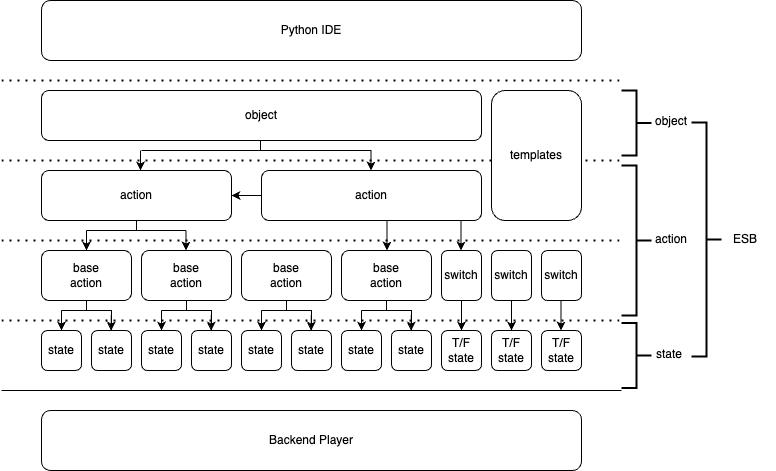

The diagram above was exported from draw.io. Its source (the exported page's mxGraphModel, read from the mxfile embedded in the PNG):
<mxGraphModel dx="946" dy="505" grid="1" gridSize="10" guides="1" tooltips="1" connect="1" arrows="1" fold="1" page="1" pageScale="1" pageWidth="850" pageHeight="1100" math="0" shadow="0">
  <root>
    <mxCell id="0" />
    <mxCell id="1" parent="0" />
    <mxCell id="jWHrcOMZNtT8pXwE5Zj8-1" value="" style="endArrow=none;html=1;rounded=0;" edge="1" parent="1">
      <mxGeometry width="50" height="50" relative="1" as="geometry">
        <mxPoint x="40" y="430" as="sourcePoint" />
        <mxPoint x="660" y="430" as="targetPoint" />
      </mxGeometry>
    </mxCell>
    <mxCell id="jWHrcOMZNtT8pXwE5Zj8-2" value="Backend Player" style="rounded=1;whiteSpace=wrap;html=1;" vertex="1" parent="1">
      <mxGeometry x="80" y="450" width="540" height="60" as="geometry" />
    </mxCell>
    <mxCell id="jWHrcOMZNtT8pXwE5Zj8-3" value="state" style="rounded=1;whiteSpace=wrap;html=1;" vertex="1" parent="1">
      <mxGeometry x="80" y="370" width="40" height="40" as="geometry" />
    </mxCell>
    <mxCell id="jWHrcOMZNtT8pXwE5Zj8-19" value="" style="edgeStyle=orthogonalEdgeStyle;rounded=0;orthogonalLoop=1;jettySize=auto;html=1;endArrow=none;endFill=0;" edge="1" parent="1" source="jWHrcOMZNtT8pXwE5Zj8-4" target="jWHrcOMZNtT8pXwE5Zj8-18">
      <mxGeometry relative="1" as="geometry" />
    </mxCell>
    <mxCell id="jWHrcOMZNtT8pXwE5Zj8-4" value="state" style="rounded=1;whiteSpace=wrap;html=1;" vertex="1" parent="1">
      <mxGeometry x="130" y="370" width="40" height="40" as="geometry" />
    </mxCell>
    <mxCell id="jWHrcOMZNtT8pXwE5Zj8-11" value="switch" style="rounded=1;whiteSpace=wrap;html=1;" vertex="1" parent="1">
      <mxGeometry x="480" y="290" width="40" height="50" as="geometry" />
    </mxCell>
    <mxCell id="jWHrcOMZNtT8pXwE5Zj8-15" value="" style="endArrow=classic;html=1;rounded=0;entryX=0.5;entryY=0;entryDx=0;entryDy=0;" edge="1" parent="1" target="jWHrcOMZNtT8pXwE5Zj8-3">
      <mxGeometry width="50" height="50" relative="1" as="geometry">
        <mxPoint x="100" y="350" as="sourcePoint" />
        <mxPoint x="410" y="330" as="targetPoint" />
      </mxGeometry>
    </mxCell>
    <mxCell id="jWHrcOMZNtT8pXwE5Zj8-16" value="" style="endArrow=classic;html=1;rounded=0;entryX=0.5;entryY=0;entryDx=0;entryDy=0;" edge="1" parent="1">
      <mxGeometry width="50" height="50" relative="1" as="geometry">
        <mxPoint x="150" y="350" as="sourcePoint" />
        <mxPoint x="149.5" y="370" as="targetPoint" />
      </mxGeometry>
    </mxCell>
    <mxCell id="jWHrcOMZNtT8pXwE5Zj8-17" value="" style="endArrow=none;html=1;rounded=0;" edge="1" parent="1">
      <mxGeometry width="50" height="50" relative="1" as="geometry">
        <mxPoint x="150" y="350" as="sourcePoint" />
        <mxPoint x="100" y="350" as="targetPoint" />
      </mxGeometry>
    </mxCell>
    <mxCell id="jWHrcOMZNtT8pXwE5Zj8-18" value="base&lt;br&gt;action" style="whiteSpace=wrap;html=1;rounded=1;" vertex="1" parent="1">
      <mxGeometry x="80" y="290" width="90" height="50" as="geometry" />
    </mxCell>
    <mxCell id="jWHrcOMZNtT8pXwE5Zj8-25" value="state" style="rounded=1;whiteSpace=wrap;html=1;" vertex="1" parent="1">
      <mxGeometry x="180" y="370" width="40" height="40" as="geometry" />
    </mxCell>
    <mxCell id="jWHrcOMZNtT8pXwE5Zj8-26" value="" style="edgeStyle=orthogonalEdgeStyle;rounded=0;orthogonalLoop=1;jettySize=auto;html=1;endArrow=none;endFill=0;" edge="1" parent="1" source="jWHrcOMZNtT8pXwE5Zj8-27" target="jWHrcOMZNtT8pXwE5Zj8-31">
      <mxGeometry relative="1" as="geometry" />
    </mxCell>
    <mxCell id="jWHrcOMZNtT8pXwE5Zj8-27" value="state" style="rounded=1;whiteSpace=wrap;html=1;" vertex="1" parent="1">
      <mxGeometry x="230" y="370" width="40" height="40" as="geometry" />
    </mxCell>
    <mxCell id="jWHrcOMZNtT8pXwE5Zj8-28" value="" style="endArrow=classic;html=1;rounded=0;entryX=0.5;entryY=0;entryDx=0;entryDy=0;" edge="1" parent="1" target="jWHrcOMZNtT8pXwE5Zj8-25">
      <mxGeometry width="50" height="50" relative="1" as="geometry">
        <mxPoint x="200" y="350" as="sourcePoint" />
        <mxPoint x="510" y="330" as="targetPoint" />
      </mxGeometry>
    </mxCell>
    <mxCell id="jWHrcOMZNtT8pXwE5Zj8-29" value="" style="endArrow=classic;html=1;rounded=0;entryX=0.5;entryY=0;entryDx=0;entryDy=0;" edge="1" parent="1">
      <mxGeometry width="50" height="50" relative="1" as="geometry">
        <mxPoint x="250" y="350" as="sourcePoint" />
        <mxPoint x="249.5" y="370" as="targetPoint" />
      </mxGeometry>
    </mxCell>
    <mxCell id="jWHrcOMZNtT8pXwE5Zj8-30" value="" style="endArrow=none;html=1;rounded=0;" edge="1" parent="1">
      <mxGeometry width="50" height="50" relative="1" as="geometry">
        <mxPoint x="250" y="350" as="sourcePoint" />
        <mxPoint x="200" y="350" as="targetPoint" />
      </mxGeometry>
    </mxCell>
    <mxCell id="jWHrcOMZNtT8pXwE5Zj8-31" value="base&lt;br&gt;action" style="whiteSpace=wrap;html=1;rounded=1;" vertex="1" parent="1">
      <mxGeometry x="180" y="290" width="90" height="50" as="geometry" />
    </mxCell>
    <mxCell id="jWHrcOMZNtT8pXwE5Zj8-32" value="state" style="rounded=1;whiteSpace=wrap;html=1;" vertex="1" parent="1">
      <mxGeometry x="280" y="370" width="40" height="40" as="geometry" />
    </mxCell>
    <mxCell id="jWHrcOMZNtT8pXwE5Zj8-33" value="" style="edgeStyle=orthogonalEdgeStyle;rounded=0;orthogonalLoop=1;jettySize=auto;html=1;endArrow=none;endFill=0;" edge="1" parent="1" source="jWHrcOMZNtT8pXwE5Zj8-34" target="jWHrcOMZNtT8pXwE5Zj8-38">
      <mxGeometry relative="1" as="geometry" />
    </mxCell>
    <mxCell id="jWHrcOMZNtT8pXwE5Zj8-34" value="state" style="rounded=1;whiteSpace=wrap;html=1;" vertex="1" parent="1">
      <mxGeometry x="330" y="370" width="40" height="40" as="geometry" />
    </mxCell>
    <mxCell id="jWHrcOMZNtT8pXwE5Zj8-35" value="" style="endArrow=classic;html=1;rounded=0;entryX=0.5;entryY=0;entryDx=0;entryDy=0;" edge="1" parent="1" target="jWHrcOMZNtT8pXwE5Zj8-32">
      <mxGeometry width="50" height="50" relative="1" as="geometry">
        <mxPoint x="300" y="350" as="sourcePoint" />
        <mxPoint x="610" y="330" as="targetPoint" />
      </mxGeometry>
    </mxCell>
    <mxCell id="jWHrcOMZNtT8pXwE5Zj8-36" value="" style="endArrow=classic;html=1;rounded=0;entryX=0.5;entryY=0;entryDx=0;entryDy=0;" edge="1" parent="1">
      <mxGeometry width="50" height="50" relative="1" as="geometry">
        <mxPoint x="350" y="350" as="sourcePoint" />
        <mxPoint x="349.5" y="370" as="targetPoint" />
      </mxGeometry>
    </mxCell>
    <mxCell id="jWHrcOMZNtT8pXwE5Zj8-37" value="" style="endArrow=none;html=1;rounded=0;" edge="1" parent="1">
      <mxGeometry width="50" height="50" relative="1" as="geometry">
        <mxPoint x="350" y="350" as="sourcePoint" />
        <mxPoint x="300" y="350" as="targetPoint" />
      </mxGeometry>
    </mxCell>
    <mxCell id="jWHrcOMZNtT8pXwE5Zj8-38" value="base&lt;br&gt;action" style="whiteSpace=wrap;html=1;rounded=1;" vertex="1" parent="1">
      <mxGeometry x="280" y="290" width="90" height="50" as="geometry" />
    </mxCell>
    <mxCell id="jWHrcOMZNtT8pXwE5Zj8-39" value="state" style="rounded=1;whiteSpace=wrap;html=1;" vertex="1" parent="1">
      <mxGeometry x="380" y="370" width="40" height="40" as="geometry" />
    </mxCell>
    <mxCell id="jWHrcOMZNtT8pXwE5Zj8-40" value="" style="edgeStyle=orthogonalEdgeStyle;rounded=0;orthogonalLoop=1;jettySize=auto;html=1;endArrow=none;endFill=0;" edge="1" parent="1" source="jWHrcOMZNtT8pXwE5Zj8-41" target="jWHrcOMZNtT8pXwE5Zj8-45">
      <mxGeometry relative="1" as="geometry" />
    </mxCell>
    <mxCell id="jWHrcOMZNtT8pXwE5Zj8-41" value="state" style="rounded=1;whiteSpace=wrap;html=1;" vertex="1" parent="1">
      <mxGeometry x="430" y="370" width="40" height="40" as="geometry" />
    </mxCell>
    <mxCell id="jWHrcOMZNtT8pXwE5Zj8-42" value="" style="endArrow=classic;html=1;rounded=0;entryX=0.5;entryY=0;entryDx=0;entryDy=0;" edge="1" parent="1" target="jWHrcOMZNtT8pXwE5Zj8-39">
      <mxGeometry width="50" height="50" relative="1" as="geometry">
        <mxPoint x="400" y="350" as="sourcePoint" />
        <mxPoint x="710" y="330" as="targetPoint" />
      </mxGeometry>
    </mxCell>
    <mxCell id="jWHrcOMZNtT8pXwE5Zj8-43" value="" style="endArrow=classic;html=1;rounded=0;entryX=0.5;entryY=0;entryDx=0;entryDy=0;" edge="1" parent="1">
      <mxGeometry width="50" height="50" relative="1" as="geometry">
        <mxPoint x="450" y="350" as="sourcePoint" />
        <mxPoint x="449.5" y="370" as="targetPoint" />
      </mxGeometry>
    </mxCell>
    <mxCell id="jWHrcOMZNtT8pXwE5Zj8-44" value="" style="endArrow=none;html=1;rounded=0;" edge="1" parent="1">
      <mxGeometry width="50" height="50" relative="1" as="geometry">
        <mxPoint x="450" y="350" as="sourcePoint" />
        <mxPoint x="400" y="350" as="targetPoint" />
      </mxGeometry>
    </mxCell>
    <mxCell id="jWHrcOMZNtT8pXwE5Zj8-45" value="base&lt;br&gt;action" style="whiteSpace=wrap;html=1;rounded=1;" vertex="1" parent="1">
      <mxGeometry x="380" y="290" width="90" height="50" as="geometry" />
    </mxCell>
    <mxCell id="jWHrcOMZNtT8pXwE5Zj8-46" value="switch" style="rounded=1;whiteSpace=wrap;html=1;" vertex="1" parent="1">
      <mxGeometry x="530" y="290" width="40" height="50" as="geometry" />
    </mxCell>
    <mxCell id="jWHrcOMZNtT8pXwE5Zj8-47" value="switch" style="rounded=1;whiteSpace=wrap;html=1;" vertex="1" parent="1">
      <mxGeometry x="580" y="290" width="40" height="50" as="geometry" />
    </mxCell>
    <mxCell id="jWHrcOMZNtT8pXwE5Zj8-48" value="" style="endArrow=none;dashed=1;html=1;dashPattern=1 3;strokeWidth=2;rounded=0;" edge="1" parent="1">
      <mxGeometry width="50" height="50" relative="1" as="geometry">
        <mxPoint x="40" y="360" as="sourcePoint" />
        <mxPoint x="660" y="360" as="targetPoint" />
      </mxGeometry>
    </mxCell>
    <mxCell id="jWHrcOMZNtT8pXwE5Zj8-53" value="state" style="text;html=1;strokeColor=none;fillColor=none;align=center;verticalAlign=middle;whiteSpace=wrap;rounded=0;" vertex="1" parent="1">
      <mxGeometry x="678" y="379" width="60" height="30" as="geometry" />
    </mxCell>
    <mxCell id="jWHrcOMZNtT8pXwE5Zj8-54" value="" style="strokeWidth=2;html=1;shape=mxgraph.flowchart.annotation_2;align=left;labelPosition=right;pointerEvents=1;rotation=-180;" vertex="1" parent="1">
      <mxGeometry x="660" y="362.5" width="30" height="65" as="geometry" />
    </mxCell>
    <mxCell id="jWHrcOMZNtT8pXwE5Zj8-55" value="" style="endArrow=none;dashed=1;html=1;dashPattern=1 3;strokeWidth=2;rounded=0;" edge="1" parent="1">
      <mxGeometry width="50" height="50" relative="1" as="geometry">
        <mxPoint x="40" y="280" as="sourcePoint" />
        <mxPoint x="660" y="280" as="targetPoint" />
      </mxGeometry>
    </mxCell>
    <mxCell id="jWHrcOMZNtT8pXwE5Zj8-63" style="edgeStyle=orthogonalEdgeStyle;rounded=0;orthogonalLoop=1;jettySize=auto;html=1;exitX=0.5;exitY=1;exitDx=0;exitDy=0;endArrow=none;endFill=0;" edge="1" parent="1" source="jWHrcOMZNtT8pXwE5Zj8-56">
      <mxGeometry relative="1" as="geometry">
        <mxPoint x="175" y="270" as="targetPoint" />
      </mxGeometry>
    </mxCell>
    <mxCell id="jWHrcOMZNtT8pXwE5Zj8-56" value="action" style="whiteSpace=wrap;html=1;rounded=1;" vertex="1" parent="1">
      <mxGeometry x="80" y="210" width="190" height="50" as="geometry" />
    </mxCell>
    <mxCell id="jWHrcOMZNtT8pXwE5Zj8-58" value="" style="endArrow=classic;html=1;rounded=0;entryX=0.5;entryY=0;entryDx=0;entryDy=0;" edge="1" parent="1" target="jWHrcOMZNtT8pXwE5Zj8-18">
      <mxGeometry width="50" height="50" relative="1" as="geometry">
        <mxPoint x="125" y="270" as="sourcePoint" />
        <mxPoint x="430" y="320" as="targetPoint" />
      </mxGeometry>
    </mxCell>
    <mxCell id="jWHrcOMZNtT8pXwE5Zj8-59" value="" style="endArrow=classic;html=1;rounded=0;entryX=0.5;entryY=0;entryDx=0;entryDy=0;" edge="1" parent="1">
      <mxGeometry width="50" height="50" relative="1" as="geometry">
        <mxPoint x="224.5" y="270" as="sourcePoint" />
        <mxPoint x="224.5" y="290" as="targetPoint" />
      </mxGeometry>
    </mxCell>
    <mxCell id="jWHrcOMZNtT8pXwE5Zj8-62" value="" style="endArrow=none;html=1;rounded=0;" edge="1" parent="1">
      <mxGeometry width="50" height="50" relative="1" as="geometry">
        <mxPoint x="224.5" y="270" as="sourcePoint" />
        <mxPoint x="125" y="270" as="targetPoint" />
      </mxGeometry>
    </mxCell>
    <mxCell id="jWHrcOMZNtT8pXwE5Zj8-64" value="T/F&lt;br&gt;state" style="rounded=1;whiteSpace=wrap;html=1;" vertex="1" parent="1">
      <mxGeometry x="480" y="370" width="40" height="40" as="geometry" />
    </mxCell>
    <mxCell id="jWHrcOMZNtT8pXwE5Zj8-65" value="T/F&lt;br&gt;state" style="rounded=1;whiteSpace=wrap;html=1;" vertex="1" parent="1">
      <mxGeometry x="530" y="370" width="40" height="40" as="geometry" />
    </mxCell>
    <mxCell id="jWHrcOMZNtT8pXwE5Zj8-66" value="T/F&lt;br&gt;state" style="rounded=1;whiteSpace=wrap;html=1;" vertex="1" parent="1">
      <mxGeometry x="580" y="370" width="40" height="40" as="geometry" />
    </mxCell>
    <mxCell id="jWHrcOMZNtT8pXwE5Zj8-67" value="" style="endArrow=classic;html=1;rounded=0;entryX=0.5;entryY=0;entryDx=0;entryDy=0;exitX=0.5;exitY=1;exitDx=0;exitDy=0;" edge="1" parent="1" source="jWHrcOMZNtT8pXwE5Zj8-11" target="jWHrcOMZNtT8pXwE5Zj8-64">
      <mxGeometry width="50" height="50" relative="1" as="geometry">
        <mxPoint x="380" y="350" as="sourcePoint" />
        <mxPoint x="430" y="300" as="targetPoint" />
      </mxGeometry>
    </mxCell>
    <mxCell id="jWHrcOMZNtT8pXwE5Zj8-70" value="" style="endArrow=classic;html=1;rounded=0;entryX=0.5;entryY=0;entryDx=0;entryDy=0;exitX=0.5;exitY=1;exitDx=0;exitDy=0;" edge="1" parent="1" source="jWHrcOMZNtT8pXwE5Zj8-46" target="jWHrcOMZNtT8pXwE5Zj8-65">
      <mxGeometry width="50" height="50" relative="1" as="geometry">
        <mxPoint x="380" y="350" as="sourcePoint" />
        <mxPoint x="430" y="300" as="targetPoint" />
      </mxGeometry>
    </mxCell>
    <mxCell id="jWHrcOMZNtT8pXwE5Zj8-71" value="" style="endArrow=classic;html=1;rounded=0;entryX=0.5;entryY=0;entryDx=0;entryDy=0;exitX=0.5;exitY=1;exitDx=0;exitDy=0;" edge="1" parent="1">
      <mxGeometry width="50" height="50" relative="1" as="geometry">
        <mxPoint x="599.5" y="340" as="sourcePoint" />
        <mxPoint x="599.5" y="370" as="targetPoint" />
      </mxGeometry>
    </mxCell>
    <mxCell id="jWHrcOMZNtT8pXwE5Zj8-73" value="" style="endArrow=none;dashed=1;html=1;dashPattern=1 3;strokeWidth=2;rounded=0;" edge="1" parent="1">
      <mxGeometry width="50" height="50" relative="1" as="geometry">
        <mxPoint x="40" y="200" as="sourcePoint" />
        <mxPoint x="660" y="200" as="targetPoint" />
      </mxGeometry>
    </mxCell>
    <mxCell id="jWHrcOMZNtT8pXwE5Zj8-74" value="" style="strokeWidth=2;html=1;shape=mxgraph.flowchart.annotation_2;align=left;labelPosition=right;pointerEvents=1;rotation=-180;" vertex="1" parent="1">
      <mxGeometry x="660" y="205" width="30" height="150" as="geometry" />
    </mxCell>
    <mxCell id="jWHrcOMZNtT8pXwE5Zj8-75" value="action" style="text;html=1;strokeColor=none;fillColor=none;align=center;verticalAlign=middle;whiteSpace=wrap;rounded=0;" vertex="1" parent="1">
      <mxGeometry x="680" y="264" width="60" height="30" as="geometry" />
    </mxCell>
    <mxCell id="jWHrcOMZNtT8pXwE5Zj8-76" value="action" style="whiteSpace=wrap;html=1;rounded=1;" vertex="1" parent="1">
      <mxGeometry x="300" y="210" width="220" height="50" as="geometry" />
    </mxCell>
    <mxCell id="jWHrcOMZNtT8pXwE5Zj8-77" value="" style="endArrow=classic;html=1;rounded=0;entryX=1;entryY=0.5;entryDx=0;entryDy=0;exitX=0;exitY=0.5;exitDx=0;exitDy=0;" edge="1" parent="1" source="jWHrcOMZNtT8pXwE5Zj8-76" target="jWHrcOMZNtT8pXwE5Zj8-56">
      <mxGeometry width="50" height="50" relative="1" as="geometry">
        <mxPoint x="380" y="350" as="sourcePoint" />
        <mxPoint x="430" y="300" as="targetPoint" />
      </mxGeometry>
    </mxCell>
    <mxCell id="jWHrcOMZNtT8pXwE5Zj8-80" value="" style="endArrow=classic;html=1;rounded=0;targetPerimeterSpacing=200;exitX=0.75;exitY=1;exitDx=0;exitDy=0;entryX=0.25;entryY=0;entryDx=0;entryDy=0;" edge="1" parent="1">
      <mxGeometry width="50" height="50" relative="1" as="geometry">
        <mxPoint x="499.5" y="260" as="sourcePoint" />
        <mxPoint x="499.5" y="290" as="targetPoint" />
      </mxGeometry>
    </mxCell>
    <mxCell id="jWHrcOMZNtT8pXwE5Zj8-81" value="" style="endArrow=classic;html=1;rounded=0;targetPerimeterSpacing=200;exitX=0.75;exitY=1;exitDx=0;exitDy=0;entryX=0.25;entryY=0;entryDx=0;entryDy=0;" edge="1" parent="1">
      <mxGeometry width="50" height="50" relative="1" as="geometry">
        <mxPoint x="425.5" y="260" as="sourcePoint" />
        <mxPoint x="425.5" y="290" as="targetPoint" />
      </mxGeometry>
    </mxCell>
    <mxCell id="jWHrcOMZNtT8pXwE5Zj8-82" value="object" style="whiteSpace=wrap;html=1;rounded=1;" vertex="1" parent="1">
      <mxGeometry x="80" y="130" width="440" height="50" as="geometry" />
    </mxCell>
    <mxCell id="jWHrcOMZNtT8pXwE5Zj8-83" value="" style="endArrow=none;dashed=1;html=1;dashPattern=1 3;strokeWidth=2;rounded=0;" edge="1" parent="1">
      <mxGeometry width="50" height="50" relative="1" as="geometry">
        <mxPoint x="40" y="120" as="sourcePoint" />
        <mxPoint x="660" y="120" as="targetPoint" />
      </mxGeometry>
    </mxCell>
    <mxCell id="jWHrcOMZNtT8pXwE5Zj8-85" value="" style="endArrow=classic;html=1;rounded=0;entryX=0.5;entryY=0;entryDx=0;entryDy=0;" edge="1" parent="1">
      <mxGeometry width="50" height="50" relative="1" as="geometry">
        <mxPoint x="179" y="190" as="sourcePoint" />
        <mxPoint x="179" y="210" as="targetPoint" />
      </mxGeometry>
    </mxCell>
    <mxCell id="jWHrcOMZNtT8pXwE5Zj8-87" value="" style="endArrow=classic;html=1;rounded=0;entryX=0.5;entryY=0;entryDx=0;entryDy=0;" edge="1" parent="1">
      <mxGeometry width="50" height="50" relative="1" as="geometry">
        <mxPoint x="409.5" y="190" as="sourcePoint" />
        <mxPoint x="409.5" y="210" as="targetPoint" />
      </mxGeometry>
    </mxCell>
    <mxCell id="jWHrcOMZNtT8pXwE5Zj8-88" value="" style="endArrow=none;html=1;rounded=0;targetPerimeterSpacing=200;" edge="1" parent="1">
      <mxGeometry width="50" height="50" relative="1" as="geometry">
        <mxPoint x="180" y="190" as="sourcePoint" />
        <mxPoint x="410" y="190" as="targetPoint" />
      </mxGeometry>
    </mxCell>
    <mxCell id="jWHrcOMZNtT8pXwE5Zj8-89" style="edgeStyle=orthogonalEdgeStyle;rounded=0;orthogonalLoop=1;jettySize=auto;html=1;exitX=0.5;exitY=1;exitDx=0;exitDy=0;endArrow=none;endFill=0;" edge="1" parent="1">
      <mxGeometry relative="1" as="geometry">
        <mxPoint x="299" y="190" as="targetPoint" />
        <mxPoint x="299" y="180" as="sourcePoint" />
      </mxGeometry>
    </mxCell>
    <mxCell id="jWHrcOMZNtT8pXwE5Zj8-90" value="templates" style="whiteSpace=wrap;html=1;rounded=1;" vertex="1" parent="1">
      <mxGeometry x="530" y="130" width="90" height="130" as="geometry" />
    </mxCell>
    <mxCell id="jWHrcOMZNtT8pXwE5Zj8-91" value="" style="strokeWidth=2;html=1;shape=mxgraph.flowchart.annotation_2;align=left;labelPosition=right;pointerEvents=1;rotation=-180;" vertex="1" parent="1">
      <mxGeometry x="660" y="130" width="30" height="65" as="geometry" />
    </mxCell>
    <mxCell id="jWHrcOMZNtT8pXwE5Zj8-92" value="object" style="text;html=1;strokeColor=none;fillColor=none;align=center;verticalAlign=middle;whiteSpace=wrap;rounded=0;" vertex="1" parent="1">
      <mxGeometry x="680" y="145.5" width="60" height="30" as="geometry" />
    </mxCell>
    <mxCell id="jWHrcOMZNtT8pXwE5Zj8-93" value="Python IDE" style="rounded=1;whiteSpace=wrap;html=1;" vertex="1" parent="1">
      <mxGeometry x="80" y="40" width="540" height="60" as="geometry" />
    </mxCell>
    <mxCell id="jWHrcOMZNtT8pXwE5Zj8-94" value="" style="strokeWidth=2;html=1;shape=mxgraph.flowchart.annotation_2;align=left;labelPosition=right;pointerEvents=1;rotation=-180;" vertex="1" parent="1">
      <mxGeometry x="730" y="162" width="30" height="234" as="geometry" />
    </mxCell>
    <mxCell id="jWHrcOMZNtT8pXwE5Zj8-95" value="ESB" style="text;html=1;strokeColor=none;fillColor=none;align=center;verticalAlign=middle;whiteSpace=wrap;rounded=0;" vertex="1" parent="1">
      <mxGeometry x="754" y="264" width="60" height="30" as="geometry" />
    </mxCell>
  </root>
</mxGraphModel>